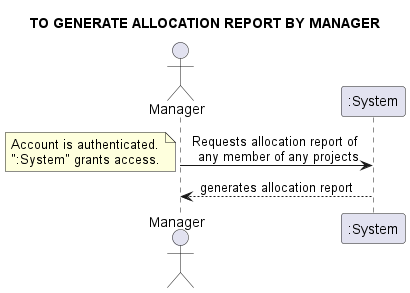

The diagram above was rendered by PlantUML. Its source (embedded in the PNG):
@startuml
skinparam sequenceMessageAlign center
title TO GENERATE ALLOCATION REPORT BY MANAGER
actor "Manager" as PPS
PPS -> ":System": Requests allocation report of \n any member of any projects
note left
Account is authenticated.
":System" grants access.
end note
PPS <-- ":System": generates allocation report
@enduml